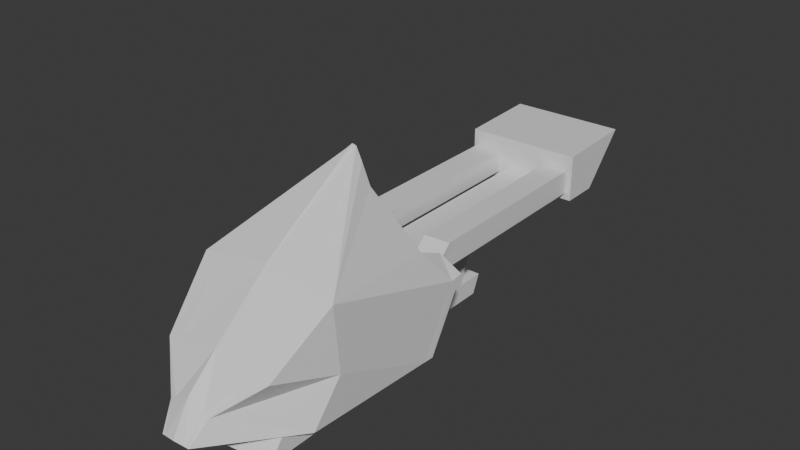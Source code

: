 # Source: bowling_ball_return_machine.blend  (saved by Blender 4.1.24; exported with 4.5.12 LTS)
import bpy
from mathutils import Matrix  # noqa: F401  (used for matrix-valued properties, if any)

bpy.ops.wm.read_factory_settings(use_empty=True)
scene = bpy.context.scene
scene.name = 'Scene'

# ---- collections
col_collection = bpy.data.collections.new('Collection'); scene.collection.children.link(col_collection)

# ---- materials (node trees are filled in below, after node groups)
mat_material = bpy.data.materials.new('Material')
mat_material.alpha_threshold = 0.0
mat_material.roughness = 0.5
mat_material.line_color = (0.0, 0.0, 0.0, 1.0)

# ---- material node trees
mat_material.use_nodes = True; mat_material.node_tree.nodes.clear()
_N = mat_material.node_tree.nodes; _L = mat_material.node_tree.links
n0 = _N.new('ShaderNodeOutputMaterial'); n0.name = 'Material Output'; n0.location = (200, 100)
n1 = _N.new('ShaderNodeBsdfPrincipled'); n1.name = 'Principled BSDF'; n1.location = (-200, 100)
n1.inputs[3].default_value = 1.45
_L.new(n1.outputs[0], n0.inputs[0])
n0.is_active_output = True

# ---- world
world_world = bpy.data.worlds.new('World'); scene.world = world_world
world_world.use_nodes = True; world_world.node_tree.nodes.clear()
_N = world_world.node_tree.nodes; _L = world_world.node_tree.links
n0 = _N.new('ShaderNodeOutputWorld'); n0.name = 'World Output'; n0.location = (200, 100)
n1 = _N.new('ShaderNodeBackground'); n1.name = 'Background'; n1.location = (-200, 100)
n1.inputs[0].default_value = (0.05088, 0.05088, 0.05088, 1.0)
_L.new(n1.outputs[0], n0.inputs[0])
n0.is_active_output = True
world_world.color = (0.05088, 0.05088, 0.05088)
world_world.use_sun_shadow = False
world_world.sun_shadow_jitter_overblur = 0.0

# ---- meshes
me_cube = bpy.data.meshes.new('Cube')
me_cube.from_pydata([(0.0003401, -2.14, -0.2617), (-0.7664, -2.122, -0.1809), (0.7828, -2.108, -0.1659), (-0.3843, -2.106, -0.1829), (0.394, -2.098, -0.1699), (-0.7664, -5.051, -0.1809), (-0.3843, -5.051, -0.1829), (-0.5753, -5.051, -0.1819), (0.7814, -2.389, 0.07641), (0.3852, -2.382, 0.06136), (0.7814, -5.051, 0.07641), (0.3852, -5.051, 0.06136), (-0.765, -2.405, 0.07521), (-0.3829, -2.39, 0.07314), (-0.574, -5.051, 0.07418), (-0.765, -5.051, 0.07521), (-0.3829, -5.051, 0.07314), (-0.7655, -2.147, -0.2717), (-0.3835, -2.131, -0.2738), (0.791, -2.131, -0.2457), (0.3948, -2.123, -0.2608), (0.791, -5.076, -0.2457), (0.3948, -5.076, -0.2608), (-0.5745, -5.076, -0.2727), (-0.7655, -5.076, -0.2717), (-0.3835, -5.076, -0.2738), (-0.7697, -1.956, -0.1808), (-0.3877, -1.941, -0.1829), (0.7868, -1.94, -0.1548), (0.3906, -1.933, -0.1699), (-0.3863, -2.225, 0.07321), (0.778, -2.224, 0.07647), (0.3818, -2.217, 0.06142), (-0.7683, -2.24, 0.07527), (-0.2497, -2.15, -0.2607), (0.2503, -2.15, -0.2607), (-0.2497, -5.051, -0.2607), (0.2503, -5.051, -0.2607), (-0.2497, -3.286, -0.2607), (0.2503, -3.286, -0.2607), (-0.2497, -2.92, -1.188), (-0.2497, -3.245, -1.188), (0.2503, -2.919, -1.188), (0.2503, -3.246, -1.188), (-0.2497, -2.8, -1.457), (-0.2497, -3.126, -1.457), (0.2503, -2.8, -1.457), (0.2503, -3.126, -1.457), (-0.2497, -2.573, -1.188), (0.2503, -2.573, -1.188), (-0.2497, -2.454, -1.457), (0.2503, -2.453, -1.457), (0.2503, -3.681, -1.188), (-0.2499, -3.677, -1.188), (0.2503, -3.562, -1.457), (-0.2497, -3.558, -1.457), (-0.2497, -3.603, -0.2607), (0.2503, -3.603, -0.2607), (-0.2497, -2.15, -0.1781), (0.2503, -2.15, -0.1781), (0.2503, -5.051, -0.1781), (-0.2497, -5.051, -0.1781), (-0.2497, -3.286, -0.1781), (0.2503, -3.286, -0.1781), (-0.2497, -3.603, -0.1781), (0.2503, -3.603, -0.1781), (-0.8461, -5.618, -0.3811), (-0.8461, -6.282, 0.3445), (-0.8461, -5.062, -0.3811), (-0.8461, -5.062, 0.3049), (0.8473, -5.618, -0.3811), (0.8473, -6.282, 0.3445), (0.8473, -5.062, -0.3811), (0.8473, -5.062, 0.3049), (0.0006004, -5.062, -0.3811), (0.0006004, -5.062, 0.3049), (0.0006004, -5.618, -0.3811), (0.0006004, -6.282, 0.3445), (0.8102, 1.0, -0.3068), (0.2176, 1.698, -1.0), (-0.004414, -1.301, 1.525), (1.0, -1.611, -1.214), (-0.7768, 1.0, -0.3068), (-0.206, 1.698, -1.0), (-0.0696, -1.301, 1.525), (-1.0, -1.611, -1.214), (0.352, 1.427, -0.7311), (-1.0, -2.18, -0.2543), (1.0, -2.18, -0.2576), (-0.2623, 1.427, -0.7311), (-0.9326, 0.4898, -1.157), (1.0, 0.1886, 0.4045), (-1.0, 0.1886, 0.4045), (1.057, 0.4898, -1.157), (1.114, 0.1012, -0.6717), (-1.0, 0.1012, -0.5445), (0.005807, 1.731, -0.9667), (-0.037, -1.268, 1.558), (1.192e-07, -1.577, -1.181), (0.01667, 0.9936, -0.1347), (0.04483, 1.421, -0.559), (0.0003402, -2.14, -0.2617), (0.005039, 0.8042, -1.13), (1.192e-07, 0.1823, 0.5766), (-0.002274, -2.091, -0.185), (-0.7664, -2.122, -0.1809), (0.7828, -2.108, -0.1659), (0.118, -1.25, 1.387), (0.9203, -2.109, -0.1337), (0.4106, -1.243, 1.106), (-0.8032, -1.994, 0.05073), (-0.193, -1.259, 1.368), (-0.3385, -1.232, 1.1), (-0.8066, -1.613, 0.2205), (0.6655, -1.618, 0.2073), (0.7905, -1.992, 0.0671), (0.4738, 0.8159, -1.151), (-0.4638, 0.7636, -1.151), (0.75, -1.602, -1.206), (0.6118, 0.9984, -0.2638), (0.2752, 1.425, -0.6881), (0.75, 0.187, 0.4475), (0.7501, -2.17, -0.2586), (-0.01256, -1.293, 1.533), (0.1647, 1.706, -0.9917), (0.7082, 0.8081, -1.161), (-0.153, 1.706, -0.9917), (-0.06145, -1.293, 1.533), (-0.7499, -2.17, -0.2553), (-0.6982, 0.7694, -1.161), (-0.75, -1.602, -1.206), (-0.5784, 0.9984, -0.2638), (-0.1855, 1.425, -0.6881), (-0.75, 0.187, 0.4475), (-0.9946, -1.441, -1.209), (1.114, -1.996, -0.2807), (1.11, -1.441, -1.209), (-1.0, -1.996, -0.2807), (0.0003683, -1.443, -1.177), (0.5691, -1.459, -1.196), (-0.7261, -1.461, -1.2), (0.7024, 1.016, -1.425), (-0.6943, 0.965, -1.425), (0.0004063, -1.586, -1.425), (0.6964, -1.59, -1.425), (-0.3843, -2.106, -0.1829), (0.394, -2.098, -0.1699), (-0.25, -1.586, -1.189), (-0.2497, -2.15, -0.2607), (0.2503, -2.15, -0.2607), (0.25, -1.586, -1.189), (-0.7067, -1.586, -1.425), (0.006566, 1.045, -1.425), (0.7251, -1.466, -1.201), (0.777, 0.9668, -0.324), (0.1914, 1.658, -0.9853), (-0.02078, -1.322, 1.483), (0.9836, -1.585, -1.175), (-0.742, 0.9668, -0.3203), (-0.1751, 1.66, -0.9887), (-0.04831, -1.322, 1.485), (-0.9699, -1.591, -1.179), (0.3234, 1.392, -0.7529), (-0.9681, -2.142, -0.2571), (0.9764, -2.137, -0.2634), (-0.2338, 1.393, -0.7538), (-0.8952, 0.4749, -1.127), (0.962, 0.1715, 0.3769), (-0.9627, 0.1697, 0.3772), (1.02, 0.4732, -1.128), (1.065, 0.09424, -0.6752), (-0.9505, 0.09443, -0.5462), (0.006763, 1.683, -0.9526), (-0.03696, -1.295, 1.516), (-1.412e-07, -1.554, -1.137), (0.01673, 0.9585, -0.1703), (0.0444, 1.383, -0.5915), (0.0003096, -2.09, -0.262), (0.004778, 0.7057, -1.111), (-4.13e-05, 0.1521, 0.5367), (-0.002379, -2.049, -0.2117), (-0.7686, -2.079, -0.2073), (0.769, -2.067, -0.1907), (0.0812, -1.25, 1.353), (0.9029, -2.075, -0.1659), (0.3688, -1.241, 1.078), (-0.7607, -1.98, 0.02904), (-0.1461, -1.254, 1.351), (-0.2915, -1.228, 1.083), (-0.7596, -1.608, 0.204), (0.6216, -1.615, 0.1836), (0.758, -1.98, 0.03123), (0.4755, 0.7171, -1.132), (-0.4659, 0.7171, -1.132), (0.752, -1.578, -1.162), (0.6037, 0.9628, -0.298), (0.2636, 1.388, -0.7188), (0.7421, 0.1573, 0.4081), (0.7525, -2.12, -0.2593), (-0.02152, -1.319, 1.492), (0.1517, 1.662, -0.9733), (0.682, 0.7349, -1.124), (-0.1373, 1.662, -0.9755), (-0.05252, -1.319, 1.492), (-0.7524, -2.12, -0.2557), (-0.6689, 0.7464, -1.128), (-0.7521, -1.578, -1.162), (-0.5704, 0.9625, -0.2976), (-0.1737, 1.388, -0.7193), (-0.7421, 0.157, 0.4083), (-0.96, -1.443, -1.173), (1.068, -1.983, -0.292), (1.075, -1.435, -1.174), (-0.9507, -1.994, -0.2888), (0.0005004, -1.343, -1.151), (0.5711, -1.359, -1.17), (-0.705, -1.392, -1.156), (0.675, 0.9266, -1.406), (-0.6665, 0.9282, -1.406), (0.0005181, -1.486, -1.4), (0.6697, -1.496, -1.405), (-0.3866, -2.064, -0.2094), (0.396, -2.056, -0.1968), (-0.252, -1.562, -1.145), (-0.2522, -2.1, -0.2609), (0.2526, -2.1, -0.2612), (0.2521, -1.562, -1.145), (-0.6795, -1.493, -1.405), (0.006323, 0.9473, -1.404), (0.7043, -1.397, -1.157), (0.0002551, -5.051, -0.2607), (0.0002551, -3.286, -0.2607), (0.0002551, -3.245, -1.188), (0.0002551, -2.919, -1.188), (0.0002551, -3.126, -1.457), (0.0002551, -2.8, -1.457), (0.0002551, -2.573, -1.188), (0.0002551, -2.454, -1.457), (0.0001796, -3.679, -1.188), (0.0002574, -3.56, -1.457), (0.0002551, -3.603, -0.2607), (0.0002549, -5.051, -0.1781), (0.0002549, -2.15, -0.1781), (0.0002549, -3.286, -0.1781), (0.0002549, -3.603, -0.1781)], [], [(230, 241, 61, 36), (10, 21, 19, 2, 8), (5, 15, 12, 1), (12, 33, 26, 1), (9, 11, 10, 8), (4, 20, 22, 11, 9), (33, 12, 13, 30), (26, 33, 30, 27), (7, 14, 15, 5), (3, 13, 16, 6), (6, 16, 14, 7), (7, 23, 25, 6), (1, 17, 24, 5), (12, 15, 14, 16, 13), (5, 24, 23, 7), (25, 23, 24, 17, 18), (19, 21, 22, 20), (2, 19, 20, 4), (6, 25, 18, 3), (3, 18, 17, 1), (29, 32, 31, 28), (8, 31, 32, 9), (3, 27, 30, 13), (9, 32, 29, 4), (4, 29, 28, 2), (36, 61, 64, 56), (240, 57, 37, 230), (38, 40, 41, 56), (243, 62, 64, 244), (57, 39, 63, 65), (40, 44, 45, 41), (47, 43, 52, 54), (234, 45, 44, 235), (39, 57, 43, 42), (236, 49, 51, 237), (40, 48, 50, 44), (231, 39, 42, 233), (42, 43, 47, 46), (42, 46, 51, 49), (235, 44, 50, 237), (233, 42, 49, 236), (238, 239, 54, 52), (234, 239, 55, 45), (243, 63, 59, 242), (45, 55, 53, 41), (58, 242, 59, 35, 0, 34), (35, 59, 63, 39), (11, 22, 21, 10), (240, 232, 43, 57), (241, 60, 65, 244), (38, 56, 64, 62), (38, 62, 58, 34), (57, 65, 60, 37), (34, 0, 35, 39, 231, 38), (26, 27, 3, 1), (232, 238, 52, 43), (66, 67, 69, 68), (74, 75, 73, 72), (72, 73, 71, 70), (76, 77, 67, 66), (74, 72, 70, 76), (75, 69, 67, 77), (73, 75, 77, 71), (68, 74, 76, 66), (70, 71, 77, 76), (68, 69, 75, 74), (8, 2, 28, 31), (133, 92, 84, 127), (101, 104, 145, 105, 110, 87, 128, 148), (95, 92, 82, 89), (153, 136, 81, 118), (114, 115, 135), (120, 119, 78, 86), (124, 120, 86, 79), (136, 135, 88, 81), (90, 95, 89, 83), (130, 128, 87, 85), (134, 137, 95, 90), (79, 86, 94, 93), (86, 78, 91, 94), (124, 79, 93, 125), (87, 110, 113, 112, 111, 84, 92, 95, 137), (131, 82, 92, 133), (100, 120, 124, 96), (150, 149, 101, 98), (99, 131, 133, 103), (126, 132, 100, 96), (141, 144, 143, 152), (88, 108, 106, 146, 104, 101, 149, 122), (119, 99, 103, 121), (108, 115, 106), (148, 128, 130, 147), (126, 96, 102, 117, 129), (99, 119, 120, 100), (132, 131, 99, 100), (147, 130, 140), (103, 133, 127, 97), (121, 103, 97, 123), (139, 153, 118, 150, 98, 138), (78, 119, 121, 91), (91, 121, 123, 80), (81, 88, 122, 118), (83, 126, 129, 90), (83, 89, 132, 126), (89, 82, 131, 132), (90, 129, 140, 134), (85, 87, 137, 134), (93, 94, 135, 136), (125, 93, 136, 153), (125, 153, 144, 141), (129, 142, 151, 140), (98, 101, 148, 147), (151, 142, 152, 143), (96, 124, 125, 116, 102), (102, 152, 142, 129, 117), (122, 149, 150, 118), (141, 152, 102, 116, 125), (151, 143, 138, 140), (140, 130, 85, 134), (144, 153, 139, 138, 143), (135, 94, 114), (91, 80, 107), (91, 107, 109), (88, 135, 108), (115, 108, 135), (91, 109, 114, 94), (140, 138, 147), (138, 98, 147), (209, 203, 160, 168), (177, 224, 204, 163, 186, 181, 221, 180), (171, 165, 158, 168), (229, 194, 157, 212), (190, 211, 191), (196, 162, 154, 195), (200, 155, 162, 196), (212, 157, 164, 211), (166, 159, 165, 171), (206, 161, 163, 204), (210, 166, 171, 213), (155, 169, 170, 162), (162, 170, 167, 154), (200, 201, 169, 155), (163, 213, 171, 168, 160, 187, 188, 189, 186), (207, 209, 168, 158), (176, 172, 200, 196), (226, 174, 177, 225), (175, 179, 209, 207), (202, 172, 176, 208), (217, 228, 219, 220), (164, 198, 225, 177, 180, 222, 182, 184), (195, 197, 179, 175), (184, 182, 191), (224, 223, 206, 204), (202, 205, 193, 178, 172), (175, 176, 196, 195), (208, 176, 175, 207), (223, 216, 206), (179, 173, 203, 209), (197, 199, 173, 179), (215, 214, 174, 226, 194, 229), (154, 167, 197, 195), (167, 156, 199, 197), (157, 194, 198, 164), (159, 166, 205, 202), (159, 202, 208, 165), (165, 208, 207, 158), (166, 210, 216, 205), (161, 210, 213, 163), (169, 212, 211, 170), (201, 229, 212, 169), (201, 217, 220, 229), (205, 216, 227, 218), (174, 223, 224, 177), (227, 219, 228, 218), (172, 178, 192, 201, 200), (178, 193, 205, 218, 228), (198, 194, 226, 225), (217, 201, 192, 178, 228), (227, 216, 214, 219), (216, 210, 161, 206), (220, 219, 214, 215, 229), (211, 190, 170), (167, 183, 156), (167, 185, 183), (164, 184, 211), (191, 211, 184), (167, 170, 190, 185), (216, 223, 214), (214, 223, 174), (84, 111, 187, 160), (127, 84, 160, 203), (104, 146, 222, 180), (107, 80, 156, 183), (109, 107, 183, 185), (111, 112, 188, 187), (112, 113, 189, 188), (113, 110, 186, 189), (110, 105, 181, 186), (114, 109, 185, 190), (115, 114, 190, 191), (106, 115, 191, 182), (123, 97, 173, 199), (80, 123, 199, 156), (97, 127, 203, 173), (145, 104, 180, 221), (105, 145, 221, 181), (146, 106, 182, 222), (41, 53, 238, 232), (61, 241, 244, 64), (56, 41, 232, 240), (62, 243, 242, 58), (47, 54, 239, 234), (53, 55, 239, 238), (40, 233, 236, 48), (46, 235, 237, 51), (38, 231, 233, 40), (48, 236, 237, 50), (47, 234, 235, 46), (63, 243, 244, 65), (56, 240, 230, 36), (37, 60, 241, 230)])
_uv = me_cube.uv_layers.new(name='UVMap')
_uv.uv.foreach_set('vector', [0.587, 0.5121, 0.6142, 0.5837, 0.6126, 0.5982, 0.6095, 0.5985, 0.587, 0.4199, 0.6286, 0.1889, 0.6459, 0.06796, 0.6464, 0.06192, 0.6711, 0.07188, 0.4809, 0.597, 0.445, 0.04614, 0.4945, 0.6794, 0.4849, 0.6899, 0.4945, 0.6794, 0.4947, 0.6854, 0.4814, 0.7004, 0.4849, 0.6899, 0.6097, 0.07743, 0.603, 0.1797, 0.587, 0.4199, 0.587, 0.05588, 0.6246, 0.07246, 0.6265, 0.07521, 0.6149, 0.1737, 0.603, 0.1797, 0.6097, 0.07743, 0.4524, 0.6968, 0.445, 0.6894, 0.4603, 0.6775, 0.4629, 0.6817, 0.4814, 0.7004, 0.4524, 0.6968, 0.4629, 0.6817, 0.4685, 0.684, 0.4699, 0.6, 0.4519, 0.5879, 0.445, 0.04614, 0.4809, 0.597, 0.4687, 0.6819, 0.4603, 0.6775, 0.458, 0.6037, 0.4642, 0.6064, 0.4642, 0.6064, 0.458, 0.6037, 0.4519, 0.5879, 0.4699, 0.6, 0.4699, 0.6, 0.472, 0.6038, 0.4671, 0.6077, 0.4642, 0.6064, 0.4849, 0.6899, 0.4821, 0.6847, 0.4776, 0.602, 0.4809, 0.597, 0.445, 0.6894, 0.445, 0.04614, 0.4519, 0.5879, 0.458, 0.6037, 0.4603, 0.6775, 0.4809, 0.597, 0.4776, 0.602, 0.472, 0.6038, 0.4699, 0.6, 0.4671, 0.6077, 0.472, 0.6038, 0.4776, 0.602, 0.4821, 0.6847, 0.471, 0.6793, 0.6459, 0.06796, 0.6286, 0.1889, 0.6149, 0.1737, 0.6265, 0.07521, 0.6464, 0.06192, 0.6459, 0.06796, 0.6265, 0.07521, 0.6246, 0.07246, 0.4642, 0.6064, 0.4671, 0.6077, 0.471, 0.6793, 0.4687, 0.6819, 0.4687, 0.6819, 0.471, 0.6793, 0.4821, 0.6847, 0.4849, 0.6899, 0.6246, 0.06825, 0.6147, 0.07164, 0.6006, 0.04614, 0.6404, 0.04889, 0.587, 0.05588, 0.6006, 0.04614, 0.6147, 0.07164, 0.6097, 0.07743, 0.4687, 0.6819, 0.4685, 0.684, 0.4629, 0.6817, 0.4603, 0.6775, 0.6097, 0.07743, 0.6147, 0.07164, 0.6246, 0.06825, 0.6246, 0.07246, 0.6246, 0.07246, 0.6246, 0.06825, 0.6404, 0.04889, 0.6464, 0.06192, 0.6095, 0.5985, 0.6126, 0.5982, 0.6362, 0.6567, 0.6315, 0.6603, 0.6824, 0.6181, 0.6701, 0.6372, 0.6351, 0.5924, 0.587, 0.5121, 0.6503, 0.6744, 0.6407, 0.7576, 0.6163, 0.7469, 0.6315, 0.6603, 0.6574, 0.6587, 0.6511, 0.6704, 0.6362, 0.6567, 0.6508, 0.6463, 0.6701, 0.6372, 0.6752, 0.658, 0.6708, 0.6571, 0.6659, 0.6391, 0.6407, 0.7576, 0.6356, 0.7768, 0.6193, 0.7685, 0.6163, 0.7469, 0.7836, 0.6825, 0.7633, 0.6668, 0.7866, 0.6546, 0.7905, 0.6605, 0.6135, 0.7824, 0.6193, 0.7685, 0.6356, 0.7768, 0.631, 0.7902, 0.6752, 0.658, 0.6701, 0.6372, 0.7633, 0.6668, 0.7608, 0.6966, 0.7672, 0.7256, 0.7725, 0.714, 0.7792, 0.7144, 0.7875, 0.7276, 0.6407, 0.7576, 0.649, 0.7755, 0.6463, 0.7826, 0.6356, 0.7768, 0.6682, 0.678, 0.6752, 0.658, 0.7608, 0.6966, 0.7509, 0.712, 0.7608, 0.6966, 0.7633, 0.6668, 0.7836, 0.6825, 0.7816, 0.7023, 0.7608, 0.6966, 0.7816, 0.7023, 0.7792, 0.7144, 0.7725, 0.714, 0.631, 0.7902, 0.6356, 0.7768, 0.6463, 0.7826, 0.6503, 0.7917, 0.7509, 0.712, 0.7608, 0.6966, 0.7725, 0.714, 0.7672, 0.7256, 0.7938, 0.6392, 0.8044, 0.6583, 0.7905, 0.6605, 0.7866, 0.6546, 0.6135, 0.7824, 0.5919, 0.7716, 0.6006, 0.7641, 0.6193, 0.7685, 0.6573, 0.6586, 0.6708, 0.6571, 0.6614, 0.665, 0.6615, 0.6654, 0.6193, 0.7685, 0.6006, 0.7641, 0.5966, 0.7584, 0.6163, 0.7469, 0.6617, 0.6659, 0.6615, 0.6654, 0.6614, 0.665, 0.6615, 0.6648, 0.6618, 0.6654, 0.662, 0.666, 0.6615, 0.6648, 0.6614, 0.665, 0.6708, 0.6571, 0.6752, 0.658, 0.603, 0.1797, 0.6149, 0.1737, 0.6286, 0.1889, 0.587, 0.4199, 0.6824, 0.6181, 0.7644, 0.644, 0.7633, 0.6668, 0.6701, 0.6372, 0.6142, 0.5837, 0.6328, 0.5941, 0.6659, 0.6391, 0.6508, 0.6463, 0.6503, 0.6744, 0.6315, 0.6603, 0.6362, 0.6567, 0.6511, 0.6704, 0.6503, 0.6744, 0.6511, 0.6704, 0.6617, 0.6659, 0.662, 0.666, 0.6701, 0.6372, 0.6659, 0.6391, 0.6328, 0.5941, 0.6351, 0.5924, 0.662, 0.666, 0.6618, 0.6654, 0.6615, 0.6648, 0.6752, 0.658, 0.6682, 0.678, 0.6503, 0.6744, 0.4814, 0.7004, 0.4685, 0.684, 0.4687, 0.6819, 0.4849, 0.6899, 0.7644, 0.644, 0.7938, 0.6392, 0.7866, 0.6546, 0.7633, 0.6668, 0.8311, 0.1265, 0.8312, 0.1261, 0.8316, 0.1259, 0.8314, 0.1263, 0.8714, 0.3697, 0.7721, 0.4167, 0.8099, 0.3292, 0.81, 0.3292, 0.81, 0.3292, 0.8099, 0.3292, 0.8098, 0.3291, 0.81, 0.3291, 0.7633, 0.1009, 0.8849, 0.04614, 0.8312, 0.1261, 0.8311, 0.1265, 0.8714, 0.3697, 0.81, 0.3292, 0.81, 0.3291, 0.8879, 0.2799, 0.8669, 0.1874, 0.8316, 0.1259, 0.8312, 0.1261, 0.8849, 0.04614, 0.8099, 0.3292, 0.7721, 0.4167, 0.7633, 0.2799, 0.8098, 0.3291, 0.8314, 0.1263, 0.7633, 0.1876, 0.7633, 0.1009, 0.8311, 0.1265, 0.81, 0.3291, 0.8098, 0.3291, 0.7633, 0.2799, 0.8879, 0.2799, 0.8314, 0.1263, 0.8316, 0.1259, 0.8669, 0.1874, 0.7633, 0.1876, 0.6711, 0.07188, 0.6464, 0.06192, 0.6404, 0.04889, 0.6664, 0.06231, 0.2892, 0.3469, 0.2732, 0.3493, 0.312, 0.2265, 0.313, 0.2261, 0.08427, 0.3024, 0.08304, 0.2973, 0.1054, 0.2911, 0.1354, 0.2833, 0.1577, 0.2791, 0.1465, 0.2982, 0.1318, 0.2917, 0.09864, 0.2988, 0.2337, 0.3825, 0.2732, 0.3493, 0.2809, 0.4062, 0.2904, 0.4509, 0.1439, 0.5994, 0.1659, 0.6083, 0.1574, 0.6131, 0.1446, 0.6093, 0.2097, 0.7078, 0.1753, 0.6956, 0.1706, 0.6653, 0.2957, 0.5049, 0.2965, 0.5477, 0.2854, 0.5502, 0.2902, 0.5065, 0.2833, 0.4849, 0.2957, 0.5049, 0.2902, 0.5065, 0.2823, 0.488, 0.1659, 0.6083, 0.1706, 0.6653, 0.1599, 0.6708, 0.1574, 0.6131, 0.2236, 0.4169, 0.2337, 0.3825, 0.2904, 0.4509, 0.2805, 0.4679, 0.1357, 0.3571, 0.1318, 0.2917, 0.1465, 0.2982, 0.1468, 0.3508, 0.153, 0.3574, 0.1554, 0.302, 0.2337, 0.3825, 0.2236, 0.4169, 0.2823, 0.488, 0.2902, 0.5065, 0.2346, 0.5764, 0.2264, 0.5464, 0.2902, 0.5065, 0.2854, 0.5502, 0.284, 0.6104, 0.2346, 0.5764, 0.2833, 0.4849, 0.2823, 0.488, 0.2264, 0.5464, 0.2371, 0.5232, 0.1465, 0.2982, 0.1577, 0.2791, 0.1887, 0.2701, 0.2824, 0.2366, 0.3022, 0.2303, 0.312, 0.2265, 0.2732, 0.3493, 0.2337, 0.3825, 0.1554, 0.302, 0.2916, 0.4081, 0.2809, 0.4062, 0.2732, 0.3493, 0.2892, 0.3469, 0.3121, 0.5004, 0.2957, 0.5049, 0.2833, 0.4849, 0.2883, 0.4767, 0.113, 0.6049, 0.1078, 0.6746, 0.09191, 0.6717, 0.09618, 0.6025, 0.3316, 0.4157, 0.2916, 0.4081, 0.2892, 0.3469, 0.3386, 0.3406, 0.2816, 0.4709, 0.2956, 0.452, 0.3126, 0.4558, 0.2869, 0.4789, 0.2229, 0.5106, 0.1392, 0.5897, 0.1009, 0.5707, 0.2167, 0.4792, 0.1599, 0.6708, 0.1638, 0.6822, 0.15, 0.6906, 0.1159, 0.6835, 0.09062, 0.6772, 0.09191, 0.6717, 0.1078, 0.6746, 0.1419, 0.6804, 0.2965, 0.5477, 0.3351, 0.5381, 0.3527, 0.6119, 0.3011, 0.611, 0.1638, 0.6822, 0.1753, 0.6956, 0.15, 0.6906, 0.09864, 0.2988, 0.1318, 0.2917, 0.1357, 0.3571, 0.106, 0.3632, 0.2816, 0.4709, 0.2869, 0.4789, 0.2389, 0.4777, 0.239, 0.4511, 0.2348, 0.4336, 0.3351, 0.5381, 0.2965, 0.5477, 0.2957, 0.5049, 0.3121, 0.5004, 0.2956, 0.452, 0.2916, 0.4081, 0.3316, 0.4157, 0.3126, 0.4558, 0.106, 0.3632, 0.1357, 0.3571, 0.1382, 0.3661, 0.3386, 0.3406, 0.2892, 0.3469, 0.313, 0.2261, 0.3157, 0.2251, 0.3011, 0.611, 0.3527, 0.6119, 0.3527, 0.7382, 0.3497, 0.7379, 0.1342, 0.5996, 0.1439, 0.5994, 0.1446, 0.6093, 0.113, 0.6049, 0.09618, 0.6025, 0.09701, 0.5928, 0.2854, 0.5502, 0.2965, 0.5477, 0.3011, 0.611, 0.284, 0.6104, 0.284, 0.6104, 0.3011, 0.611, 0.3497, 0.7379, 0.3486, 0.7377, 0.1574, 0.6131, 0.1599, 0.6708, 0.1419, 0.6804, 0.1446, 0.6093, 0.2805, 0.4679, 0.2816, 0.4709, 0.2348, 0.4336, 0.2236, 0.4169, 0.2805, 0.4679, 0.2904, 0.4509, 0.2956, 0.452, 0.2816, 0.4709, 0.2904, 0.4509, 0.2809, 0.4062, 0.2916, 0.4081, 0.2956, 0.452, 0.2236, 0.4169, 0.2348, 0.4336, 0.1382, 0.3661, 0.153, 0.3574, 0.1468, 0.3508, 0.1465, 0.2982, 0.1554, 0.302, 0.153, 0.3574, 0.2264, 0.5464, 0.2346, 0.5764, 0.1706, 0.6653, 0.1659, 0.6083, 0.2371, 0.5232, 0.2264, 0.5464, 0.1659, 0.6083, 0.1439, 0.5994, 0.2371, 0.5232, 0.1439, 0.5994, 0.1392, 0.5897, 0.2229, 0.5106, 0.2348, 0.4336, 0.2207, 0.4469, 0.1339, 0.3754, 0.1382, 0.3661, 0.09178, 0.3648, 0.08427, 0.3024, 0.09864, 0.2988, 0.106, 0.3632, 0.1339, 0.3754, 0.2207, 0.4469, 0.2167, 0.4792, 0.09825, 0.3967, 0.2883, 0.4767, 0.2833, 0.4849, 0.2371, 0.5232, 0.241, 0.5055, 0.2389, 0.4777, 0.2389, 0.4777, 0.2167, 0.4792, 0.2207, 0.4469, 0.2348, 0.4336, 0.239, 0.4511, 0.1419, 0.6804, 0.1078, 0.6746, 0.113, 0.6049, 0.1446, 0.6093, 0.2229, 0.5106, 0.2167, 0.4792, 0.2389, 0.4777, 0.241, 0.5055, 0.2371, 0.5232, 0.1339, 0.3754, 0.09825, 0.3967, 0.09246, 0.3725, 0.1382, 0.3661, 0.1382, 0.3661, 0.1357, 0.3571, 0.1468, 0.3508, 0.153, 0.3574, 0.1392, 0.5897, 0.1439, 0.5994, 0.1342, 0.5996, 0.09701, 0.5928, 0.1009, 0.5707, 0.1706, 0.6653, 0.2346, 0.5764, 0.2097, 0.7078, 0.284, 0.6104, 0.3486, 0.7377, 0.3383, 0.7347, 0.284, 0.6104, 0.3383, 0.7347, 0.3065, 0.7255, 0.1599, 0.6708, 0.1706, 0.6653, 0.1638, 0.6822, 0.1753, 0.6956, 0.1638, 0.6822, 0.1706, 0.6653, 0.284, 0.6104, 0.3065, 0.7255, 0.2097, 0.7078, 0.2346, 0.5764, 0.1382, 0.3661, 0.09246, 0.3725, 0.106, 0.3632, 0.09246, 0.3725, 0.09178, 0.3648, 0.106, 0.3632, 0.2179, 0.144, 0.3092, 0.2255, 0.3087, 0.2255, 0.2072, 0.1494, 0.08101, 0.2909, 0.09535, 0.2866, 0.1284, 0.2754, 0.136, 0.2638, 0.1565, 0.276, 0.134, 0.279, 0.1046, 0.2881, 0.08214, 0.2945, 0.1593, 0.147, 0.1648, 0.06411, 0.1821, 0.1039, 0.2072, 0.1494, 0.09799, 0.7706, 0.1061, 0.7594, 0.1189, 0.7632, 0.123, 0.7709, 0.2085, 0.7118, 0.152, 0.7236, 0.1735, 0.6988, 0.1902, 0.9314, 0.1865, 0.9282, 0.2031, 0.8831, 0.2111, 0.8901, 0.1715, 0.9442, 0.1718, 0.9414, 0.1865, 0.9282, 0.1902, 0.9314, 0.123, 0.7709, 0.1189, 0.7632, 0.1471, 0.7152, 0.152, 0.7236, 0.1334, 0.1264, 0.1493, 0.05666, 0.1648, 0.06411, 0.1593, 0.147, 0.09892, 0.2218, 0.109, 0.2213, 0.136, 0.2638, 0.1284, 0.2754, 0.1103, 0.214, 0.1334, 0.1264, 0.1593, 0.147, 0.1401, 0.2572, 0.1718, 0.9414, 0.1463, 0.859, 0.1673, 0.8351, 0.1865, 0.9282, 0.1865, 0.9282, 0.1673, 0.8351, 0.2305, 0.8235, 0.2031, 0.8831, 0.1715, 0.9442, 0.1432, 0.8846, 0.1463, 0.859, 0.1718, 0.9414, 0.136, 0.2638, 0.1401, 0.2572, 0.1593, 0.147, 0.2072, 0.1494, 0.3087, 0.2255, 0.3019, 0.2271, 0.2818, 0.2328, 0.1877, 0.2661, 0.1565, 0.276, 0.1878, 0.09751, 0.2179, 0.144, 0.2072, 0.1494, 0.1821, 0.1039, 0.2035, 0.943, 0.1721, 0.9539, 0.1715, 0.9442, 0.1902, 0.9314, 0.07518, 0.7489, 0.05934, 0.7426, 0.08875, 0.6843, 0.1043, 0.6892, 0.2132, 0.07093, 0.256, 0.1212, 0.2179, 0.144, 0.1878, 0.09751, 0.1487, 0.05429, 0.1486, 0.04614, 0.1782, 0.05027, 0.1676, 0.06142, 0.1227, 0.8875, 0.1011, 0.9132, 0.04614, 0.7791, 0.08907, 0.7796, 0.1471, 0.7152, 0.1395, 0.7004, 0.1043, 0.6892, 0.08875, 0.6843, 0.08971, 0.6803, 0.1151, 0.6867, 0.1479, 0.6953, 0.1546, 0.7087, 0.2111, 0.8901, 0.2468, 0.8306, 0.2947, 0.8536, 0.2436, 0.9173, 0.1546, 0.7087, 0.1479, 0.6953, 0.1735, 0.6988, 0.09535, 0.2866, 0.07104, 0.2305, 0.09892, 0.2218, 0.1284, 0.2754, 0.1487, 0.05429, 0.1333, 0.1071, 0.1269, 0.09352, 0.1114, 0.07381, 0.1486, 0.04614, 0.2436, 0.9173, 0.2035, 0.943, 0.1902, 0.9314, 0.2111, 0.8901, 0.1676, 0.06142, 0.1782, 0.05027, 0.2132, 0.07093, 0.1878, 0.09751, 0.07104, 0.2305, 0.09506, 0.2101, 0.09892, 0.2218, 0.256, 0.1212, 0.3119, 0.2242, 0.3092, 0.2255, 0.2179, 0.144, 0.2468, 0.8306, 0.3466, 0.7392, 0.3492, 0.74, 0.2947, 0.8536, 0.0894, 0.7681, 0.05273, 0.7569, 0.05934, 0.7426, 0.07518, 0.7489, 0.1061, 0.7594, 0.09799, 0.7706, 0.2031, 0.8831, 0.2305, 0.8235, 0.2468, 0.8306, 0.2111, 0.8901, 0.2305, 0.8235, 0.3461, 0.7391, 0.3466, 0.7392, 0.2468, 0.8306, 0.1189, 0.7632, 0.1061, 0.7594, 0.1395, 0.7004, 0.1471, 0.7152, 0.1493, 0.05666, 0.1334, 0.1264, 0.1333, 0.1071, 0.1487, 0.05429, 0.1493, 0.05666, 0.1487, 0.05429, 0.1676, 0.06142, 0.1648, 0.06411, 0.1648, 0.06411, 0.1676, 0.06142, 0.1878, 0.09751, 0.1821, 0.1039, 0.1334, 0.1264, 0.1103, 0.214, 0.09506, 0.2101, 0.1333, 0.1071, 0.109, 0.2213, 0.1103, 0.214, 0.1401, 0.2572, 0.136, 0.2638, 0.1463, 0.859, 0.123, 0.7709, 0.152, 0.7236, 0.1673, 0.8351, 0.1432, 0.8846, 0.09799, 0.7706, 0.123, 0.7709, 0.1463, 0.859, 0.1432, 0.8846, 0.1227, 0.8875, 0.08907, 0.7796, 0.09799, 0.7706, 0.1333, 0.1071, 0.09506, 0.2101, 0.08639, 0.2031, 0.1147, 0.1063, 0.05791, 0.2363, 0.07104, 0.2305, 0.09535, 0.2866, 0.08101, 0.2909, 0.08639, 0.2031, 0.04704, 0.2026, 0.09525, 0.08582, 0.1147, 0.1063, 0.1721, 0.9539, 0.1217, 0.9264, 0.1376, 0.9008, 0.1432, 0.8846, 0.1715, 0.9442, 0.1114, 0.07381, 0.1269, 0.09352, 0.1333, 0.1071, 0.1147, 0.1063, 0.09525, 0.08582, 0.1395, 0.7004, 0.1061, 0.7594, 0.07518, 0.7489, 0.1043, 0.6892, 0.1227, 0.8875, 0.1432, 0.8846, 0.1376, 0.9008, 0.1217, 0.9264, 0.1011, 0.9132, 0.08639, 0.2031, 0.09506, 0.2101, 0.05288, 0.2255, 0.04704, 0.2026, 0.09506, 0.2101, 0.1103, 0.214, 0.109, 0.2213, 0.09892, 0.2218, 0.08907, 0.7796, 0.04614, 0.7791, 0.05273, 0.7569, 0.0894, 0.7681, 0.09799, 0.7706, 0.152, 0.7236, 0.2085, 0.7118, 0.1673, 0.8351, 0.2305, 0.8235, 0.3375, 0.7386, 0.3461, 0.7391, 0.2305, 0.8235, 0.3055, 0.7294, 0.3375, 0.7386, 0.1471, 0.7152, 0.1546, 0.7087, 0.152, 0.7236, 0.1735, 0.6988, 0.152, 0.7236, 0.1546, 0.7087, 0.2305, 0.8235, 0.1673, 0.8351, 0.2085, 0.7118, 0.3055, 0.7294, 0.09506, 0.2101, 0.07104, 0.2305, 0.05288, 0.2255, 0.05288, 0.2255, 0.07104, 0.2305, 0.05791, 0.2363, 0.312, 0.2265, 0.3022, 0.2303, 0.3019, 0.2271, 0.3087, 0.2255, 0.313, 0.2261, 0.312, 0.2265, 0.3087, 0.2255, 0.3092, 0.2255, 0.09062, 0.6772, 0.1159, 0.6835, 0.1151, 0.6867, 0.08971, 0.6803, 0.3383, 0.7347, 0.3486, 0.7377, 0.3461, 0.7391, 0.3375, 0.7386, 0.3065, 0.7255, 0.3383, 0.7347, 0.3375, 0.7386, 0.3055, 0.7294, 0.3022, 0.2303, 0.2824, 0.2366, 0.2818, 0.2328, 0.3019, 0.2271, 0.2824, 0.2366, 0.1887, 0.2701, 0.1877, 0.2661, 0.2818, 0.2328, 0.1887, 0.2701, 0.1577, 0.2791, 0.1565, 0.276, 0.1877, 0.2661, 0.1577, 0.2791, 0.1354, 0.2833, 0.134, 0.279, 0.1565, 0.276, 0.2097, 0.7078, 0.3065, 0.7255, 0.3055, 0.7294, 0.2085, 0.7118, 0.1753, 0.6956, 0.2097, 0.7078, 0.2085, 0.7118, 0.1735, 0.6988, 0.15, 0.6906, 0.1753, 0.6956, 0.1735, 0.6988, 0.1479, 0.6953, 0.3497, 0.7379, 0.3527, 0.7382, 0.3492, 0.74, 0.3466, 0.7392, 0.3486, 0.7377, 0.3497, 0.7379, 0.3466, 0.7392, 0.3461, 0.7391, 0.3157, 0.2251, 0.313, 0.2261, 0.3092, 0.2255, 0.3119, 0.2242, 0.1054, 0.2911, 0.08304, 0.2973, 0.08214, 0.2945, 0.1046, 0.2881, 0.1354, 0.2833, 0.1054, 0.2911, 0.1046, 0.2881, 0.134, 0.279, 0.1159, 0.6835, 0.15, 0.6906, 0.1479, 0.6953, 0.1151, 0.6867, 0.6163, 0.7469, 0.5966, 0.7584, 0.587, 0.7572, 0.5999, 0.7378, 0.6126, 0.5982, 0.6142, 0.5837, 0.6508, 0.6463, 0.6362, 0.6567, 0.6315, 0.6603, 0.6163, 0.7469, 0.5999, 0.7378, 0.6124, 0.6612, 0.6511, 0.6704, 0.6574, 0.6587, 0.6615, 0.6654, 0.6617, 0.6659, 0.7836, 0.6825, 0.7905, 0.6605, 0.8044, 0.6583, 0.7997, 0.6852, 0.5966, 0.7584, 0.6006, 0.7641, 0.5919, 0.7716, 0.587, 0.7572, 0.6407, 0.7576, 0.6602, 0.7556, 0.6614, 0.7791, 0.649, 0.7755, 0.7816, 0.7023, 0.796, 0.7064, 0.7875, 0.7276, 0.7792, 0.7144, 0.6503, 0.6744, 0.6682, 0.678, 0.6602, 0.7556, 0.6407, 0.7576, 0.649, 0.7755, 0.6614, 0.7791, 0.6503, 0.7917, 0.6463, 0.7826, 0.7836, 0.6825, 0.7997, 0.6852, 0.796, 0.7064, 0.7816, 0.7023, 0.6708, 0.6571, 0.6573, 0.6586, 0.6508, 0.6463, 0.6659, 0.6391, 0.6315, 0.6603, 0.6124, 0.6612, 0.587, 0.5121, 0.6095, 0.5985, 0.6351, 0.5924, 0.6328, 0.5941, 0.6142, 0.5837, 0.587, 0.5121])
me_cube.materials.append(mat_material)
me_cube.use_mirror_vertex_groups = False
me_cube.update()

# ---- objects
ob_bowling_return_machine = bpy.data.objects.new('bowling_return_machine', me_cube)
ob_empty = bpy.data.objects.new('Empty', None)

# ---- transforms, parenting, visibility, modifiers, constraints
ob_bowling_return_machine.location = (0.0, 0.0, 0.888)
ob_bowling_return_machine.rotation_euler = (0.0, -0.0, -3.124)
ob_bowling_return_machine.scale = (0.6139, 0.6139, 0.6139)
ob_bowling_return_machine.lock_rotations_4d = False
ob_bowling_return_machine.empty_display_type = 'ARROWS'
ob_bowling_return_machine.lineart.crease_threshold = 0.0
_vg = ob_bowling_return_machine.vertex_groups.new(name='Group')
ob_empty.location = (0.0, 0.0, 0.0)
ob_empty.rotation_euler = (1.571, -0.0, 1.571)
ob_empty.empty_display_type = 'IMAGE'
ob_empty.empty_display_size = 5.0
ob_empty.use_empty_image_alpha = True
ob_empty.color = (1.0, 1.0, 1.0, 0.4967)

# ---- collection membership
col_collection.objects.link(ob_bowling_return_machine)
col_collection.objects.link(ob_empty)

# ---- scene / render settings (as saved in the file)
scene.frame_start = 1; scene.frame_end = 250; scene.frame_set(160)
scene.render.engine = 'BLENDER_EEVEE_NEXT'
scene.cycles.sampling_pattern = 'TABULATED_SOBOL'
scene.eevee.ray_tracing_options.trace_max_roughness = 0.0
bpy.context.view_layer.update()

# ---- added for rendering (the .blend has no active camera and no usable light): camera, sun
cam_auto = bpy.data.cameras.new('AutoCamera')
cam_auto.lens = 50.0
cam_auto.sensor_width = 36.0
cam_auto.clip_end = 1000.0
ob_auto_camera = bpy.data.objects.new('AutoCamera', cam_auto)
scene.collection.objects.link(ob_auto_camera)
ob_auto_camera.location = (4.98688, -4.65945, 4.95611)
ob_auto_camera.rotation_euler = (1.09748, -7.21219e-08, 0.694738)
scene.camera = ob_auto_camera
light_auto_sun = bpy.data.lights.new('AutoSun', 'SUN')
light_auto_sun.energy = 3.0
light_auto_sun.angle = 0.0523599
ob_auto_sun = bpy.data.objects.new('AutoSun', light_auto_sun)
scene.collection.objects.link(ob_auto_sun)
ob_auto_sun.rotation_euler = (0.872665, 0.174533, 0.523599)
bpy.context.view_layer.update()
